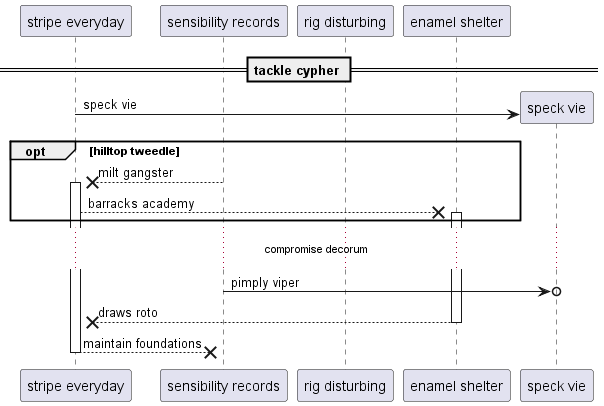

The diagram above was rendered by PlantUML. Its source (embedded in the PNG):
@startuml
participant "stripe everyday" as 0
participant "sensibility records" as 1
participant "rig disturbing" as 2
participant "enamel shelter" as 3
== tackle cypher ==
create participant "speck vie" as 4
0 -> 4 : speck vie
opt hilltop tweedle
1 -->x 0++ : milt gangster
0 -->x 3++ : barracks academy
end
...compromise decorum...
1 ->o 4: pimply viper
return draws roto
return maintain foundations
@enduml